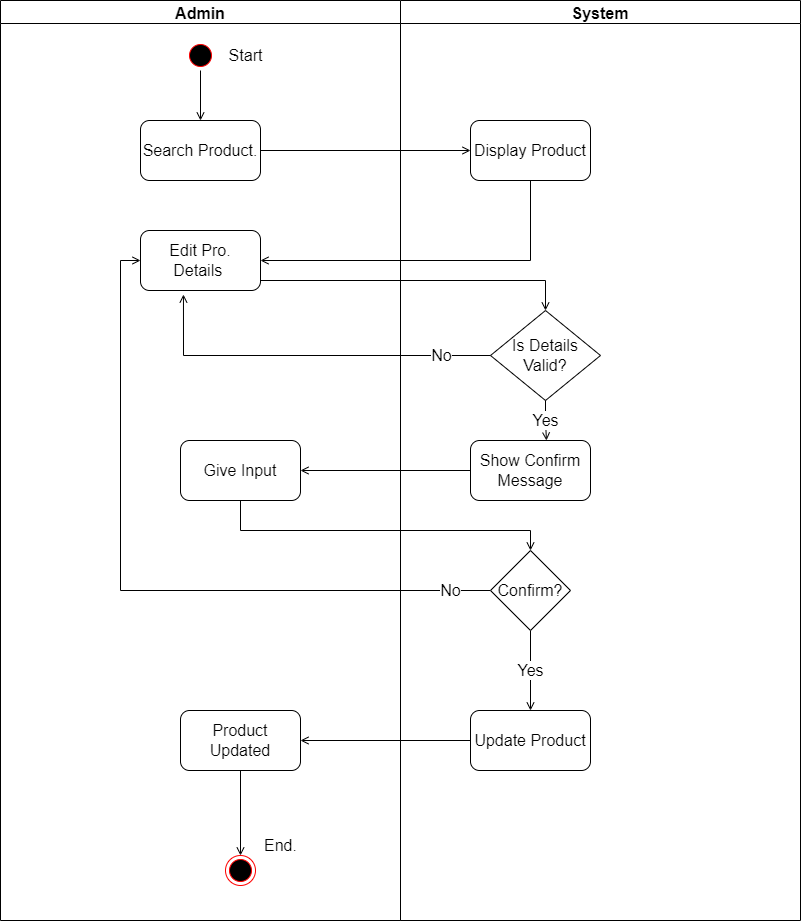

The diagram above was exported from draw.io. Its source (the exported page's mxGraphModel, read from the mxfile embedded in the PNG):
<mxGraphModel dx="1085" dy="603" grid="1" gridSize="10" guides="1" tooltips="1" connect="1" arrows="1" fold="1" page="1" pageScale="1" pageWidth="850" pageHeight="1100" math="0" shadow="0">
  <root>
    <mxCell id="0" />
    <mxCell id="1" parent="0" />
    <mxCell id="Jzsuc57jYD_C2b6R2NMt-2" value="Admin" style="swimlane;fontSize=16;" parent="1" vertex="1">
      <mxGeometry x="40" y="40" width="400" height="920" as="geometry" />
    </mxCell>
    <mxCell id="Jzsuc57jYD_C2b6R2NMt-3" value="" style="ellipse;html=1;shape=startState;fillColor=#000000;strokeColor=#ff0000;fontSize=16;" parent="Jzsuc57jYD_C2b6R2NMt-2" vertex="1">
      <mxGeometry x="185" y="40" width="30" height="30" as="geometry" />
    </mxCell>
    <mxCell id="Jzsuc57jYD_C2b6R2NMt-6" value="Start" style="text;html=1;align=center;verticalAlign=middle;resizable=0;points=[];autosize=1;strokeColor=none;fillColor=none;fontSize=16;" parent="Jzsuc57jYD_C2b6R2NMt-2" vertex="1">
      <mxGeometry x="215" y="40" width="60" height="30" as="geometry" />
    </mxCell>
    <mxCell id="Jzsuc57jYD_C2b6R2NMt-33" value="Edit Pro. Details&amp;nbsp;" style="rounded=1;whiteSpace=wrap;html=1;fontSize=16;" parent="Jzsuc57jYD_C2b6R2NMt-2" vertex="1">
      <mxGeometry x="140" y="230" width="120" height="60" as="geometry" />
    </mxCell>
    <mxCell id="efNJ3UXZecuPGHD7GyMO-24" value="Product Updated" style="rounded=1;whiteSpace=wrap;html=1;fontSize=16;" parent="Jzsuc57jYD_C2b6R2NMt-2" vertex="1">
      <mxGeometry x="180" y="710" width="120" height="60" as="geometry" />
    </mxCell>
    <mxCell id="efNJ3UXZecuPGHD7GyMO-27" value="End." style="text;html=1;align=center;verticalAlign=middle;resizable=0;points=[];autosize=1;strokeColor=none;fillColor=none;fontSize=16;" parent="Jzsuc57jYD_C2b6R2NMt-2" vertex="1">
      <mxGeometry x="250" y="830" width="60" height="30" as="geometry" />
    </mxCell>
    <mxCell id="Jzsuc57jYD_C2b6R2NMt-8" value="System" style="swimlane;fontSize=16;" parent="1" vertex="1">
      <mxGeometry x="440" y="40" width="400" height="920" as="geometry" />
    </mxCell>
    <mxCell id="Jzsuc57jYD_C2b6R2NMt-16" value="Display Product" style="rounded=1;whiteSpace=wrap;html=1;fontSize=16;" parent="Jzsuc57jYD_C2b6R2NMt-8" vertex="1">
      <mxGeometry x="70" y="120" width="120" height="60" as="geometry" />
    </mxCell>
    <mxCell id="efNJ3UXZecuPGHD7GyMO-7" value="Is Details Valid?" style="rhombus;whiteSpace=wrap;html=1;fontSize=16;" parent="Jzsuc57jYD_C2b6R2NMt-8" vertex="1">
      <mxGeometry x="90" y="310" width="110" height="90" as="geometry" />
    </mxCell>
    <mxCell id="Jzsuc57jYD_C2b6R2NMt-22" style="edgeStyle=orthogonalEdgeStyle;rounded=0;orthogonalLoop=1;jettySize=auto;html=1;fontSize=16;endArrow=open;endFill=0;" parent="1" source="Jzsuc57jYD_C2b6R2NMt-3" target="efNJ3UXZecuPGHD7GyMO-1" edge="1">
      <mxGeometry relative="1" as="geometry">
        <mxPoint x="240" y="189.99999999999977" as="targetPoint" />
      </mxGeometry>
    </mxCell>
    <mxCell id="Jzsuc57jYD_C2b6R2NMt-32" style="edgeStyle=orthogonalEdgeStyle;rounded=0;orthogonalLoop=1;jettySize=auto;html=1;fontSize=16;endArrow=open;endFill=0;entryX=0.5;entryY=0;entryDx=0;entryDy=0;" parent="1" source="Jzsuc57jYD_C2b6R2NMt-33" target="efNJ3UXZecuPGHD7GyMO-7" edge="1">
      <mxGeometry relative="1" as="geometry">
        <mxPoint x="510" y="400" as="targetPoint" />
        <Array as="points">
          <mxPoint x="585" y="320" />
        </Array>
      </mxGeometry>
    </mxCell>
    <mxCell id="efNJ3UXZecuPGHD7GyMO-2" style="edgeStyle=orthogonalEdgeStyle;rounded=0;orthogonalLoop=1;jettySize=auto;html=1;fontSize=16;endArrow=open;endFill=0;" parent="1" source="efNJ3UXZecuPGHD7GyMO-1" edge="1">
      <mxGeometry relative="1" as="geometry">
        <mxPoint x="510" y="189.99999999999977" as="targetPoint" />
      </mxGeometry>
    </mxCell>
    <mxCell id="efNJ3UXZecuPGHD7GyMO-1" value="Search Product." style="rounded=1;whiteSpace=wrap;html=1;fontSize=16;" parent="1" vertex="1">
      <mxGeometry x="180" y="159.99999999999977" width="120" height="60" as="geometry" />
    </mxCell>
    <mxCell id="efNJ3UXZecuPGHD7GyMO-5" style="edgeStyle=orthogonalEdgeStyle;rounded=0;orthogonalLoop=1;jettySize=auto;html=1;entryX=1;entryY=0.5;entryDx=0;entryDy=0;fontSize=16;endArrow=open;endFill=0;" parent="1" source="Jzsuc57jYD_C2b6R2NMt-16" target="Jzsuc57jYD_C2b6R2NMt-33" edge="1">
      <mxGeometry relative="1" as="geometry">
        <Array as="points">
          <mxPoint x="570" y="300" />
        </Array>
      </mxGeometry>
    </mxCell>
    <mxCell id="efNJ3UXZecuPGHD7GyMO-14" value="Yes" style="edgeStyle=orthogonalEdgeStyle;rounded=0;orthogonalLoop=1;jettySize=auto;html=1;fontSize=16;endArrow=open;endFill=0;entryX=0.633;entryY=0;entryDx=0;entryDy=0;entryPerimeter=0;" parent="1" source="efNJ3UXZecuPGHD7GyMO-7" target="efNJ3UXZecuPGHD7GyMO-15" edge="1">
      <mxGeometry relative="1" as="geometry">
        <mxPoint x="570" y="510" as="targetPoint" />
      </mxGeometry>
    </mxCell>
    <mxCell id="efNJ3UXZecuPGHD7GyMO-16" style="edgeStyle=orthogonalEdgeStyle;rounded=0;orthogonalLoop=1;jettySize=auto;html=1;fontSize=16;endArrow=open;endFill=0;" parent="1" source="efNJ3UXZecuPGHD7GyMO-15" target="efNJ3UXZecuPGHD7GyMO-17" edge="1">
      <mxGeometry relative="1" as="geometry">
        <mxPoint x="280" y="510" as="targetPoint" />
      </mxGeometry>
    </mxCell>
    <mxCell id="efNJ3UXZecuPGHD7GyMO-15" value="Show Confirm Message" style="rounded=1;whiteSpace=wrap;html=1;fontSize=16;" parent="1" vertex="1">
      <mxGeometry x="510" y="480" width="120" height="60" as="geometry" />
    </mxCell>
    <mxCell id="efNJ3UXZecuPGHD7GyMO-18" style="edgeStyle=orthogonalEdgeStyle;rounded=0;orthogonalLoop=1;jettySize=auto;html=1;fontSize=16;endArrow=open;endFill=0;" parent="1" source="efNJ3UXZecuPGHD7GyMO-17" target="efNJ3UXZecuPGHD7GyMO-19" edge="1">
      <mxGeometry relative="1" as="geometry">
        <mxPoint x="570" y="630" as="targetPoint" />
        <Array as="points">
          <mxPoint x="280" y="570" />
          <mxPoint x="570" y="570" />
        </Array>
      </mxGeometry>
    </mxCell>
    <mxCell id="efNJ3UXZecuPGHD7GyMO-17" value="Give Input" style="rounded=1;whiteSpace=wrap;html=1;fontSize=16;" parent="1" vertex="1">
      <mxGeometry x="220" y="480" width="120" height="60" as="geometry" />
    </mxCell>
    <mxCell id="efNJ3UXZecuPGHD7GyMO-21" value="Yes" style="edgeStyle=orthogonalEdgeStyle;rounded=0;orthogonalLoop=1;jettySize=auto;html=1;fontSize=16;endArrow=open;endFill=0;" parent="1" source="efNJ3UXZecuPGHD7GyMO-19" target="efNJ3UXZecuPGHD7GyMO-22" edge="1">
      <mxGeometry relative="1" as="geometry">
        <mxPoint x="570" y="780" as="targetPoint" />
      </mxGeometry>
    </mxCell>
    <mxCell id="pHOdGArPimLavm3_7Mhn-2" value="No" style="edgeStyle=orthogonalEdgeStyle;rounded=0;orthogonalLoop=1;jettySize=auto;html=1;entryX=0;entryY=0.5;entryDx=0;entryDy=0;fontSize=16;endArrow=open;endFill=0;" parent="1" source="efNJ3UXZecuPGHD7GyMO-19" target="Jzsuc57jYD_C2b6R2NMt-33" edge="1">
      <mxGeometry x="-0.8889" relative="1" as="geometry">
        <mxPoint as="offset" />
      </mxGeometry>
    </mxCell>
    <mxCell id="efNJ3UXZecuPGHD7GyMO-19" value="Confirm?" style="rhombus;whiteSpace=wrap;html=1;fontSize=16;" parent="1" vertex="1">
      <mxGeometry x="530" y="590" width="80" height="80" as="geometry" />
    </mxCell>
    <mxCell id="efNJ3UXZecuPGHD7GyMO-23" style="edgeStyle=orthogonalEdgeStyle;rounded=0;orthogonalLoop=1;jettySize=auto;html=1;fontSize=16;endArrow=open;endFill=0;" parent="1" source="efNJ3UXZecuPGHD7GyMO-22" target="efNJ3UXZecuPGHD7GyMO-24" edge="1">
      <mxGeometry relative="1" as="geometry">
        <mxPoint x="330" y="780" as="targetPoint" />
      </mxGeometry>
    </mxCell>
    <mxCell id="efNJ3UXZecuPGHD7GyMO-22" value="Update Product" style="rounded=1;whiteSpace=wrap;html=1;fontSize=16;" parent="1" vertex="1">
      <mxGeometry x="510" y="750" width="120" height="60" as="geometry" />
    </mxCell>
    <mxCell id="efNJ3UXZecuPGHD7GyMO-25" style="edgeStyle=orthogonalEdgeStyle;rounded=0;orthogonalLoop=1;jettySize=auto;html=1;fontSize=16;endArrow=open;endFill=0;" parent="1" source="efNJ3UXZecuPGHD7GyMO-24" target="efNJ3UXZecuPGHD7GyMO-26" edge="1">
      <mxGeometry relative="1" as="geometry">
        <mxPoint x="280" y="910" as="targetPoint" />
      </mxGeometry>
    </mxCell>
    <mxCell id="efNJ3UXZecuPGHD7GyMO-26" value="" style="ellipse;html=1;shape=endState;fillColor=#000000;strokeColor=#ff0000;fontSize=16;" parent="1" vertex="1">
      <mxGeometry x="265" y="895" width="30" height="30" as="geometry" />
    </mxCell>
    <mxCell id="pHOdGArPimLavm3_7Mhn-1" value="No" style="edgeStyle=orthogonalEdgeStyle;rounded=0;orthogonalLoop=1;jettySize=auto;html=1;entryX=0.358;entryY=1.067;entryDx=0;entryDy=0;entryPerimeter=0;fontSize=16;endArrow=open;endFill=0;" parent="1" source="efNJ3UXZecuPGHD7GyMO-7" target="Jzsuc57jYD_C2b6R2NMt-33" edge="1">
      <mxGeometry x="-0.7319" relative="1" as="geometry">
        <mxPoint as="offset" />
      </mxGeometry>
    </mxCell>
  </root>
</mxGraphModel>